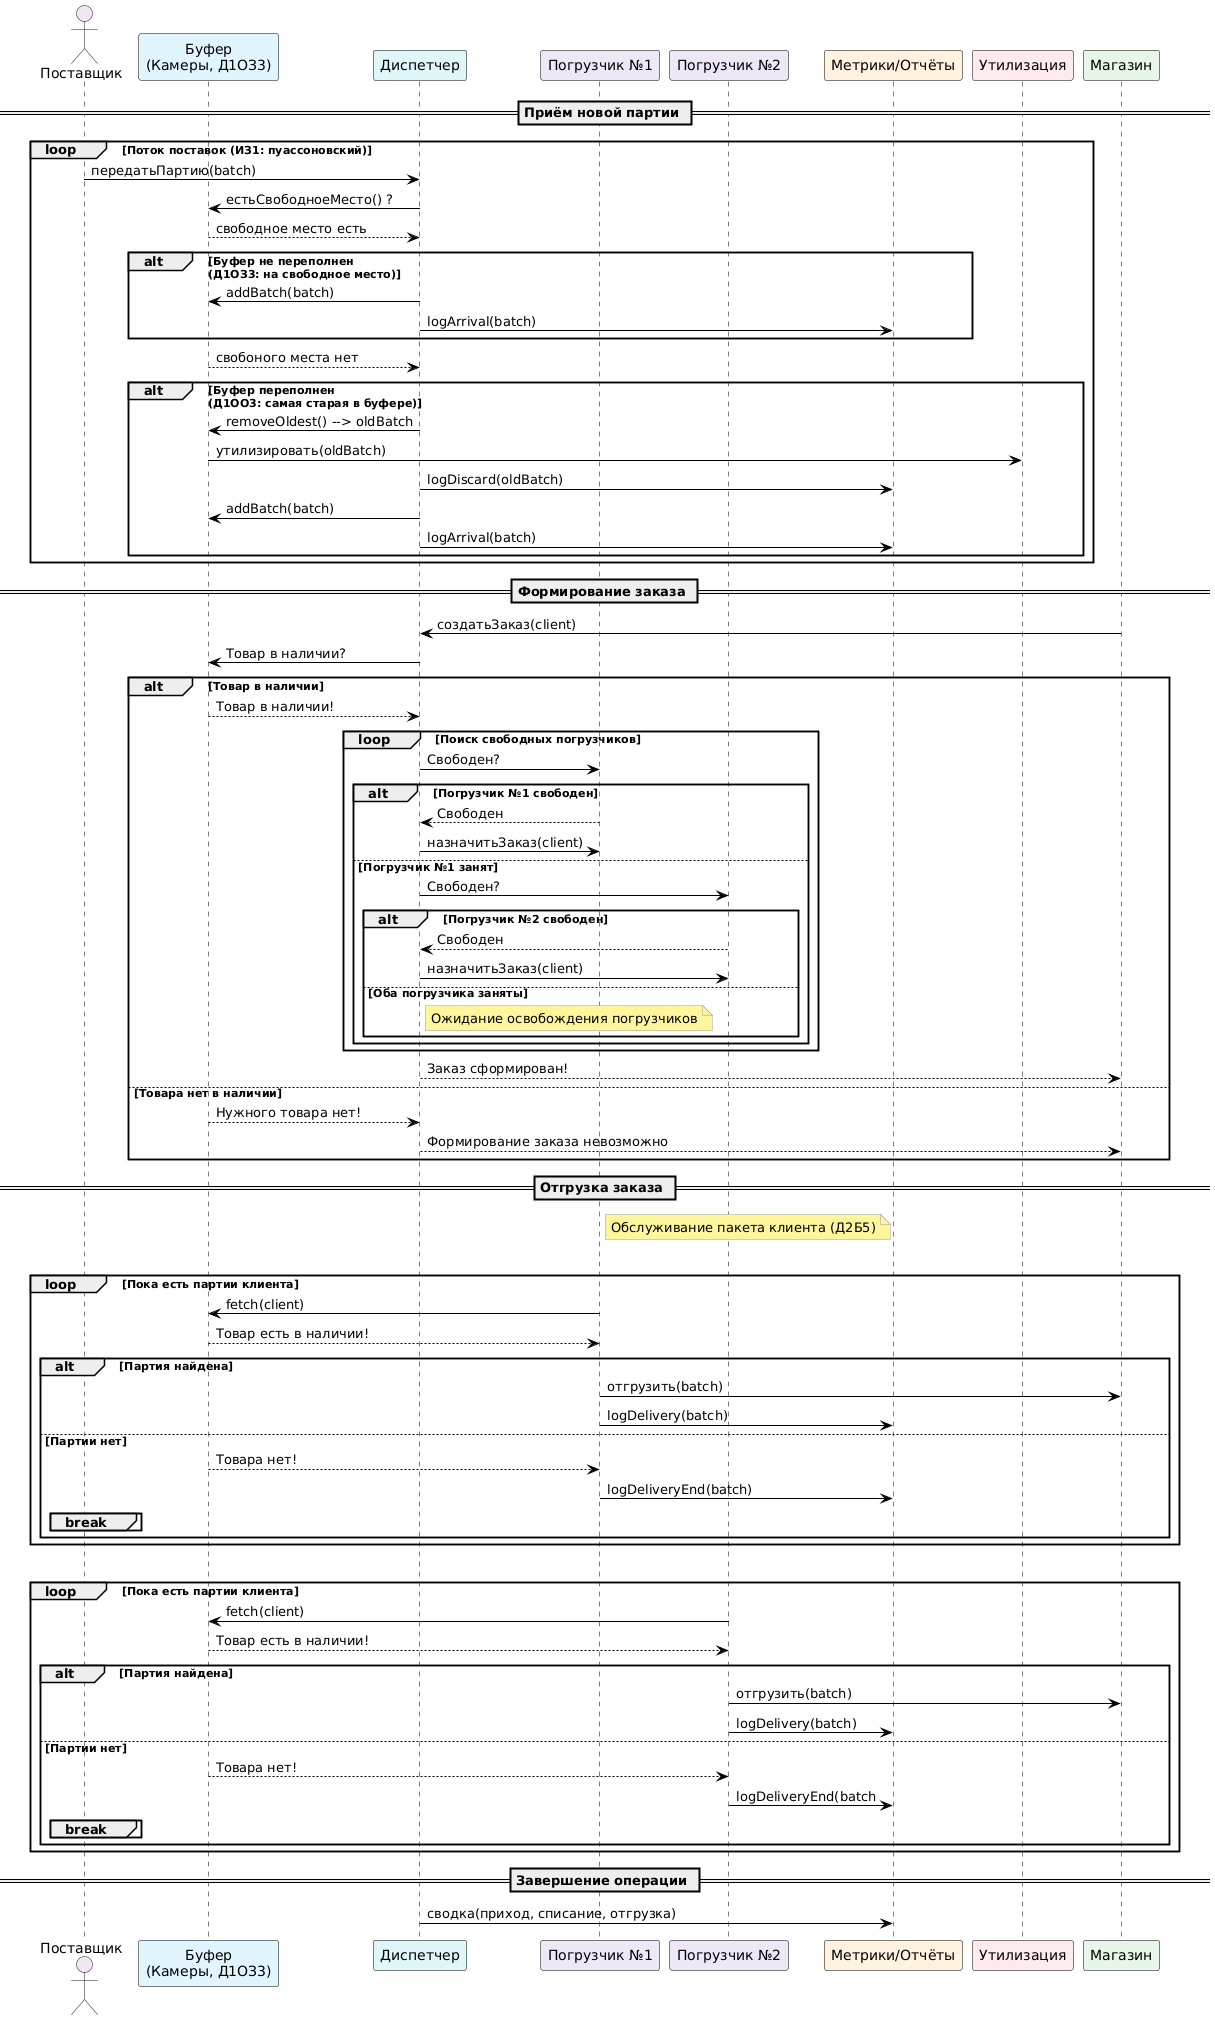

The diagram above was rendered by PlantUML. Its source (embedded in the PNG):
@startuml
' ---------- оформление ----------
skinparam sequence {
  LifeLineBorderColor black
  ParticipantBorderColor black
  ParticipantBackgroundColor #ffffff
  ArrowColor black
  BoxBorderColor #bdbdbd
  BackgroundColor white
}
skinparam NoteBackgroundColor #FFF59D
skinparam NoteBorderColor #9E9E9E

' ---------- участники (цветные «дорожки») ----------
actor       "Поставщик"                 as Supplier  #f3e5f5
participant "Буфер\n(Камеры, Д1ОЗ3)"    as Buffer    #e1f5fe
participant "Диспетчер"                 as Disp      #e0f7fa
participant "Погрузчик №1"              as L1        #ede7f6
participant "Погрузчик №2"              as L2        #ede7f6
participant "Метрики/Отчёты"            as Metrics   #fff3e0
participant "Утилизация"                as Waste     #ffebee
participant "Магазин"                   as Store     #e8f5e9

' ===================================================
== Приём новой партии ==
loop Поток поставок (ИЗ1: пуассоновский)
  Supplier -> Disp : передатьПартию(batch)
  Disp -> Buffer : естьСвободноеМесто() ?
  Buffer --> Disp : свободное место есть
  alt Буфер не переполнен \n(Д1ОЗ3: на свободное место)
    Disp -> Buffer : addBatch(batch)
    Disp -> Metrics : logArrival(batch)
  end
  Buffer --> Disp : свобоного места нет
  alt Буфер переполнен \n(Д1ОО3: самая старая в буфере)
    Disp -> Buffer : removeOldest() --> oldBatch
    Buffer -> Waste : утилизировать(oldBatch)
    Disp -> Metrics : logDiscard(oldBatch)
    Disp -> Buffer : addBatch(batch)
    Disp -> Metrics : logArrival(batch)
  end
end


== Формирование заказа ==
Store -> Disp : создатьЗаказ(client)
Disp -> Buffer : Товар в наличии?
alt Товар в наличии
  Buffer --> Disp : Товар в наличии!
  loop Поиск свободных погрузчиков
    Disp -> L1 : Свободен?
    alt Погрузчик №1 свободен
      L1 --> Disp : Свободен
      Disp -> L1 : назначитьЗаказ(client)
    else Погрузчик №1 занят
      Disp -> L2 : Свободен?
      alt Погрузчик №2 свободен
        L2 --> Disp : Свободен
        Disp -> L2 : назначитьЗаказ(client)
      else Оба погрузчика заняты
        note right of Disp
        Ожидание освобождения погрузчиков
        end note
      end
    end
  end
  Disp --> Store : Заказ сформирован!
else Товара нет в наличии
  Buffer --> Disp : Нужного товара нет!
  Disp --> Store : Формирование заказа невозможно
end

== Отгрузка заказа ==
note right of L1 
Обслуживание пакета клиента (Д2Б5)
end note
alt Работает Погрузчик №1
  loop Пока есть партии клиента
    L1 -> Buffer : fetch(client)
    Buffer --> L1 : Товар есть в наличии!
    alt Партия найдена
      L1 -> Store : отгрузить(batch)
      L1 -> Metrics : logDelivery(batch)
    else Партии нет
      Buffer --> L1 : Товара нет!
      L1 -> Metrics : logDeliveryEnd(batch)
      break
    end
  end
end
alt Работает Погрузчик №2
  loop Пока есть партии клиента
    L2 -> Buffer : fetch(client)
    Buffer --> L2 : Товар есть в наличии!
    alt Партия найдена
      L2 -> Store : отгрузить(batch)
      L2 -> Metrics : logDelivery(batch)
    else Партии нет
      Buffer --> L2 : Товара нет!
      L2 -> Metrics : logDeliveryEnd(batch
      break
    end
  end
end

== Завершение операции ==
Disp -> Metrics : сводка(приход, списание, отгрузка)
@enduml